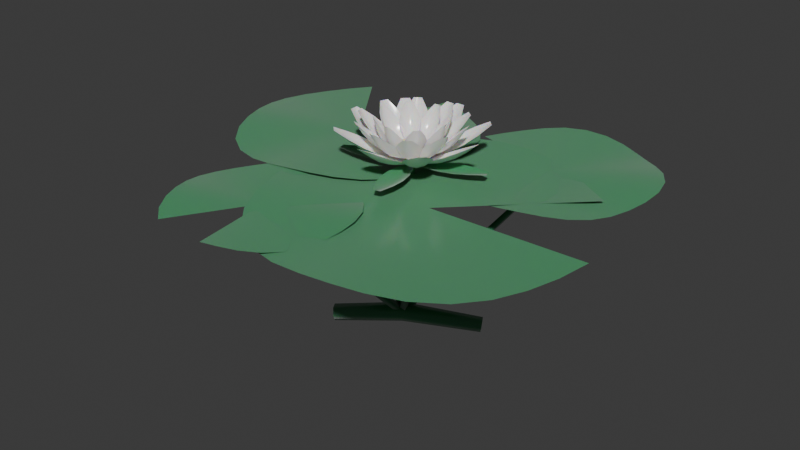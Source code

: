 # Source: aquatic_water_lily.blend  (saved by Blender 5.2.44; exported with 4.5.12 LTS)
import bpy
from mathutils import Matrix  # noqa: F401  (used for matrix-valued properties, if any)

bpy.ops.wm.read_factory_settings(use_empty=True)
scene = bpy.context.scene
scene.name = 'Scene'

# ---- collections
col_collection = bpy.data.collections.new('Collection'); scene.collection.children.link(col_collection)

# ---- materials (node trees are filled in below, after node groups)
mat_m_lily_pad_scan = bpy.data.materials.new('M_Lily_Pad_Scan')
mat_m_lily_petal_sss = bpy.data.materials.new('M_Lily_Petal_SSS')
mat_m_lily_stamen = bpy.data.materials.new('M_Lily_Stamen')

# ---- material node trees
mat_m_lily_pad_scan.use_nodes = True; mat_m_lily_pad_scan.node_tree.nodes.clear()
_N = mat_m_lily_pad_scan.node_tree.nodes; _L = mat_m_lily_pad_scan.node_tree.links
n0 = _N.new('ShaderNodeBsdfPrincipled'); n0.name = 'Principled BSDF'; n0.location = (200, 0)
n0.inputs[0].default_value = (0.05, 0.3, 0.12, 1.0)
n0.inputs[2].default_value = 0.18
n0.inputs[8].default_value = 0.35
n0.inputs[9].default_value = (0.015, 0.14, 0.0075)
n0.inputs[10].default_value = 0.03
n0.inputs[24].default_value = 0.4
n1 = _N.new('ShaderNodeOutputMaterial'); n1.name = 'Material Output'; n1.location = (500, 0)
_L.new(n0.outputs[0], n1.inputs[0])
n1.is_active_output = True
mat_m_lily_petal_sss.use_nodes = True; mat_m_lily_petal_sss.node_tree.nodes.clear()
_N = mat_m_lily_petal_sss.node_tree.nodes; _L = mat_m_lily_petal_sss.node_tree.links
n0 = _N.new('ShaderNodeBsdfPrincipled'); n0.name = 'Principled BSDF'; n0.location = (200, 0)
n0.inputs[0].default_value = (0.96, 0.95, 0.9, 1.0)
n0.inputs[2].default_value = 0.2
n0.inputs[8].default_value = 0.75
n0.inputs[9].default_value = (0.15, 0.329, 0.039)
n0.inputs[10].default_value = 0.03
n0.inputs[24].default_value = 0.4
n1 = _N.new('ShaderNodeOutputMaterial'); n1.name = 'Material Output'; n1.location = (500, 0)
_L.new(n0.outputs[0], n1.inputs[0])
n1.is_active_output = True
mat_m_lily_stamen.use_nodes = True; mat_m_lily_stamen.node_tree.nodes.clear()
_N = mat_m_lily_stamen.node_tree.nodes; _L = mat_m_lily_stamen.node_tree.links
n0 = _N.new('ShaderNodeBsdfPrincipled'); n0.name = 'Principled BSDF'; n0.location = (200, 0)
n0.inputs[0].default_value = (0.96, 0.7, 0.08, 1.0)
n0.inputs[2].default_value = 0.3
n0.inputs[8].default_value = 0.5
n0.inputs[9].default_value = (0.15, 0.2625, 0.005)
n0.inputs[10].default_value = 0.03
n0.inputs[24].default_value = 0.4
n1 = _N.new('ShaderNodeOutputMaterial'); n1.name = 'Material Output'; n1.location = (500, 0)
_L.new(n0.outputs[0], n1.inputs[0])
n1.is_active_output = True

# ---- world
world_world = bpy.data.worlds.new('World'); scene.world = world_world
world_world.use_nodes = True; world_world.node_tree.nodes.clear()
_N = world_world.node_tree.nodes; _L = world_world.node_tree.links
n0 = _N.new('ShaderNodeOutputWorld'); n0.name = 'World Output'; n0.location = (200, 100)
n1 = _N.new('ShaderNodeBackground'); n1.name = 'Background'; n1.location = (-200, 100)
n1.inputs[0].default_value = (0.05088, 0.05088, 0.05088, 1.0)
_L.new(n1.outputs[0], n0.inputs[0])
n0.is_active_output = True
world_world.color = (0.05088, 0.05088, 0.05088)
world_world.sun_shadow_jitter_overblur = 0.0

# ---- meshes
me_flora_water_lily_mesh = bpy.data.meshes.new('Flora_Water_Lily_Mesh')
me_flora_water_lily_mesh.from_pydata([(-0.232, -0.18, -0.65), (-0.2383, -0.1634, -0.6802), (-0.2563, -0.1334, -0.6802), (-0.268, -0.12, -0.65), (-0.2617, -0.1366, -0.6198), (-0.2437, -0.1666, -0.6198), (0.02114, -0.03396, -0.62), (0.0101, -0.01726, -0.6546), (-0.01105, 0.01669, -0.6546), (-0.02114, 0.03396, -0.62), (-0.0101, 0.01726, -0.5854), (0.01105, -0.01669, -0.5854), (0.2973, 0.1531, -0.6601), (0.2858, 0.1648, -0.6875), (0.2685, 0.1917, -0.6875), (0.2627, 0.2069, -0.6599), (0.2742, 0.1952, -0.6325), (0.2915, 0.1683, -0.6325), (-0.25, -0.15, -0.65), (0.28, 0.18, -0.66), (-0.009261, -0.01543, -0.62), (0.01388, -0.00833, -0.6279), (0.009261, 0.01543, -0.62), (-0.01388, 0.00833, -0.6121), (0.1168, -0.08872, -0.32), (0.1373, -0.0824, -0.327), (0.1332, -0.06128, -0.32), (0.1127, -0.0676, -0.313), (0.2428, -0.162, -0.02), (0.2608, -0.1565, -0.02612), (0.2572, -0.138, -0.02), (0.2392, -0.1435, -0.01388), (0.0, 0.0, -0.62), (0.25, -0.15, 0.0), (0.7234, 0.3184, 0.0003023), (0.6152, 0.3998, -0.01001), (0.5008, 0.4748, -0.01399), (0.3721, 0.5321, -0.009109), (0.2308, 0.5499, 0.001534), (0.09177, 0.5197, 0.01121), (-0.03258, 0.4556, 0.01378), (-0.1445, 0.3786, 0.007638), (-0.2518, 0.2947, -0.003344), (-0.349, 0.1934, -0.01221), (-0.4157, 0.06764, -0.01335), (-0.4365, -0.0732, -0.006034), (-0.4179, -0.2124, 0.005097), (-0.3806, -0.3435, 0.013), (-0.3355, -0.4716, 0.01268), (-0.273, -0.5967, 0.004327), (-0.1789, -0.7034, -0.006761), (-0.05453, -0.7727, -0.01357), (0.08318, -0.8026, -0.01179), (0.2198, -0.8094, -0.002545), (0.3553, -0.8073, 0.008309), (0.4935, -0.7902, 0.0139), (0.6263, -0.7397, 0.0107), (0.7353, -0.6479, 0.0007194), (0.8107, -0.5284, -0.009714), (0.8616, -0.4008, -0.014), (0.9025, -0.2718, -0.009422), (0.9319, -0.1364, 0.001119), (0.008742, 0.01573, -0.62), (-0.01194, 0.006634, -0.6317), (-0.008742, -0.01573, -0.62), (0.01194, -0.006634, -0.6083), (-0.2172, 0.139, -0.32), (-0.2357, 0.1309, -0.3303), (-0.2328, 0.111, -0.32), (-0.2143, 0.1191, -0.3097), (-0.4432, 0.2622, -0.01), (-0.4594, 0.2552, -0.01894), (-0.4568, 0.2378, -0.01), (-0.4406, 0.2448, -0.001057), (0.0, 0.0, -0.62), (-0.45, 0.25, 0.01), (-0.7387, 0.6637, 0.01907), (-0.8212, 0.6007, 0.008415), (-0.8976, 0.5259, -0.001237), (-0.9533, 0.4325, -0.003776), (-0.9748, 0.3257, 0.002405), (-0.9643, 0.2185, 0.01339), (-0.9371, 0.1174, 0.02223), (-0.9037, 0.01936, 0.02333), (-0.8588, -0.07716, 0.01599), (-0.791, -0.162, 0.004855), (-0.6988, -0.2201, -0.003021), (-0.5941, -0.247, -0.002655), (-0.4892, -0.254, 0.005722), (-0.3858, -0.2534, 0.01681), (-0.2803, -0.243, 0.02358), (-0.1773, -0.2091, 0.02176), (-0.09023, -0.1435, 0.01249), (-0.02866, -0.05439, 0.001649), (0.01233, 0.04295, -0.00391), (0.04441, 0.1413, -0.0006644), (0.06903, 0.2438, 0.009332), (0.07295, 0.352, 0.01975), (0.04268, 0.4567, 0.024), (-0.01964, 0.5455, 0.01938), (-0.09846, 0.6166, 0.00883), (-0.1816, 0.6781, -0.0009832), (-0.2702, 0.7345, -0.003844), (-0.3702, 0.7753, 0.002058), (0.01345, -0.01196, -0.62), (0.008441, 0.009496, -0.6327), (-0.01345, 0.01196, -0.62), (-0.008441, -0.009496, -0.6073), (0.212, 0.2144, -0.32), (0.2074, 0.2334, -0.3314), (0.188, 0.2356, -0.32), (0.1926, 0.2166, -0.3086), (0.4105, 0.4407, -0.03), (0.4065, 0.4573, -0.04008), (0.3895, 0.4593, -0.03), (0.3935, 0.4427, -0.01992), (0.0, 0.0, -0.62), (0.4, 0.45, -0.01), (0.01133, 0.2678, 0.003767), (0.04709, 0.1856, -0.002449), (0.101, 0.1114, -0.01344), (0.1763, 0.05809, -0.02226), (0.264, 0.03153, -0.02331), (0.3531, 0.02384, -0.01594), (0.4406, 0.02367, -0.004808), (0.5296, 0.03051, 0.003039), (0.6177, 0.05533, 0.002633), (0.6943, 0.1067, -0.005771), (0.7498, 0.1799, -0.01685), (0.7865, 0.2619, -0.02359), (0.8144, 0.3449, -0.02173), (0.8367, 0.4308, -0.01244), (0.8437, 0.5219, -0.001608), (0.8229, 0.6117, 0.003916), (0.7737, 0.6894, 0.0006311), (0.7082, 0.7515, -0.009383), (0.6382, 0.8044, -0.01979), (0.5644, 0.853, -0.024), (0.4814, 0.8906, -0.01935), (0.3901, 0.903, -0.008779), (0.3, 0.8842, 0.001015), (0.2192, 0.8432, 0.003836), (0.1466, 0.7935, -0.0021), (0.07715, 0.7393, -0.01304), (0.01393, 0.6742, -0.02205), (-0.02996, 0.5932, -0.02344), (-0.01622, 0.007799, -0.62), (-0.005622, -0.01169, -0.6325), (0.01622, -0.007799, -0.62), (0.005622, 0.01169, -0.6075), (-0.1394, -0.2531, -0.32), (-0.13, -0.2704, -0.3311), (-0.1106, -0.2669, -0.32), (-0.12, -0.2496, -0.3089), (-0.2626, -0.5139, -0.02), (-0.2544, -0.5291, -0.0297), (-0.2374, -0.5261, -0.02), (-0.2456, -0.5109, -0.0103), (0.0, 0.0, -0.62), (-0.25, -0.52, 0.0), (-0.1879, -0.8872, 0.008699), (-0.1106, -0.877, 0.01395), (-0.03678, -0.8478, 0.01037), (0.02339, -0.7956, 0.0002296), (0.06478, -0.7285, -0.01006), (0.09283, -0.6571, -0.01398), (0.1155, -0.5849, -0.009054), (0.1315, -0.509, 0.001607), (0.1299, -0.4297, 0.01125), (0.1026, -0.3549, 0.01377), (0.0536, -0.2928, 0.007576), (-0.005057, -0.2429, -0.003415), (-0.06627, -0.1985, -0.01224), (-0.1324, -0.1587, -0.01332), (-0.2072, -0.1326, -0.005969), (-0.2868, -0.1316, 0.005165), (-0.3622, -0.156, 0.01303), (-0.4289, -0.1953, 0.01265), (-0.4903, -0.2393, 0.004258), (-0.5493, -0.2886, -0.006825), (-0.5994, -0.3497, -0.01359), (-0.6288, -0.4237, -0.01175), (-0.6321, -0.503, -0.002474), (-0.6171, -0.5793, 0.008368), (-0.5947, -0.6516, 0.01391), (-0.5673, -0.723, 0.01065), (-0.5272, -0.7909, 0.0006468), (-0.4684, -0.8446, -0.009766), (-0.01797, 0.0, -0.6189), (9.274e-05, -0.01793, -0.6184), (0.01797, -2.196e-18, -0.6211), (-9.274e-05, 0.01793, -0.6216), (0.004, 0.02991, -0.28), (0.02009, 0.01407, -0.2785), (0.036, 0.03009, -0.28), (0.01991, 0.04593, -0.2815), (-0.01397, 0.05983, 0.01909), (7.687e-05, 0.04607, 0.0214), (0.01397, 0.06017, 0.02091), (-7.687e-05, 0.07393, 0.0186), (0.0, 0.0, -0.62), (-0.002474, 0.06969, 0.04), (-0.001237, 0.06484, 0.04), (0.0, 0.06, 0.04), (0.001237, 0.05516, 0.04), (0.002474, 0.05031, 0.04), (0.054, 0.1064, 0.04455), (0.0579, 0.09109, 0.03574), (0.06181, 0.07578, 0.0328), (0.06572, 0.06048, 0.03574), (0.06963, 0.04517, 0.04455), (0.112, 0.137, 0.04829), (0.1178, 0.1143, 0.03402), (0.1236, 0.09157, 0.02926), (0.1294, 0.06883, 0.03402), (0.1352, 0.0461, 0.04829), (0.1733, 0.155, 0.05132), (0.1794, 0.1312, 0.03706), (0.1854, 0.1074, 0.0323), (0.1915, 0.08352, 0.03706), (0.1976, 0.0597, 0.05132), (0.2379, 0.1597, 0.05372), (0.2426, 0.1414, 0.04491), (0.2473, 0.1231, 0.04197), (0.2519, 0.1049, 0.04491), (0.2566, 0.08657, 0.05372), (0.3052, 0.1542, 0.05552), (0.3071, 0.1466, 0.05552), (0.3091, 0.1389, 0.05552), (0.311, 0.1313, 0.05552), (0.313, 0.1236, 0.05552), (-0.009689, 0.05753, 0.04), (-0.004845, 0.05876, 0.04), (0.0, 0.06, 0.04), (0.004845, 0.06124, 0.04), (0.009689, 0.06247, 0.04), (-0.0464, 0.114, 0.04455), (-0.03109, 0.1179, 0.03574), (-0.01578, 0.1218, 0.0328), (-0.0004757, 0.1257, 0.03574), (0.01483, 0.1296, 0.04455), (-0.07703, 0.172, 0.04829), (-0.0543, 0.1778, 0.03402), (-0.03157, 0.1836, 0.02926), (-0.008835, 0.1894, 0.03402), (0.0139, 0.1952, 0.04829), (-0.095, 0.2333, 0.05132), (-0.07118, 0.2394, 0.03706), (-0.04735, 0.2454, 0.0323), (-0.02352, 0.2515, 0.03706), (0.0003003, 0.2576, 0.05132), (-0.0997, 0.2979, 0.05372), (-0.08142, 0.3026, 0.04491), (-0.06313, 0.3073, 0.04197), (-0.04485, 0.3119, 0.04491), (-0.02657, 0.3166, 0.05372), (-0.09421, 0.3652, 0.05552), (-0.08657, 0.3671, 0.05552), (-0.07892, 0.3691, 0.05552), (-0.07127, 0.371, 0.05552), (-0.06362, 0.373, 0.05552), (0.002474, 0.05031, 0.04), (0.001237, 0.05516, 0.04), (0.0, 0.06, 0.04), (-0.001237, 0.06484, 0.04), (-0.002474, 0.06969, 0.04), (-0.054, 0.0136, 0.04455), (-0.0579, 0.02891, 0.03574), (-0.06181, 0.04422, 0.0328), (-0.06572, 0.05952, 0.03574), (-0.06963, 0.07483, 0.04455), (-0.112, -0.01703, 0.04829), (-0.1178, 0.005701, 0.03402), (-0.1236, 0.02843, 0.02926), (-0.1294, 0.05117, 0.03402), (-0.1352, 0.0739, 0.04829), (-0.1733, -0.035, 0.05132), (-0.1794, -0.01118, 0.03706), (-0.1854, 0.01265, 0.0323), (-0.1915, 0.03648, 0.03706), (-0.1976, 0.0603, 0.05132), (-0.2379, -0.0397, 0.05372), (-0.2426, -0.02142, 0.04491), (-0.2473, -0.003134, 0.04197), (-0.2519, 0.01515, 0.04491), (-0.2566, 0.03343, 0.05372), (-0.3052, -0.03421, 0.05552), (-0.3071, -0.02657, 0.05552), (-0.3091, -0.01892, 0.05552), (-0.311, -0.01127, 0.05552), (-0.313, -0.003621, 0.05552), (0.009689, 0.06247, 0.04), (0.004845, 0.06124, 0.04), (0.0, 0.06, 0.04), (-0.004845, 0.05876, 0.04), (-0.009689, 0.05753, 0.04), (0.0464, 0.006004, 0.04455), (0.03109, 0.002096, 0.03574), (0.01578, -0.001813, 0.0328), (0.0004757, -0.005722, 0.03574), (-0.01483, -0.00963, 0.04455), (0.07703, -0.05202, 0.04829), (0.0543, -0.05782, 0.03402), (0.03157, -0.06363, 0.02926), (0.008835, -0.06943, 0.03402), (-0.0139, -0.07523, 0.04829), (0.095, -0.1133, 0.05132), (0.07118, -0.1194, 0.03706), (0.04735, -0.1254, 0.0323), (0.02352, -0.1315, 0.03706), (-0.0003003, -0.1376, 0.05132), (0.0997, -0.1779, 0.05372), (0.08142, -0.1826, 0.04491), (0.06313, -0.1873, 0.04197), (0.04485, -0.1919, 0.04491), (0.02657, -0.1966, 0.05372), (0.09421, -0.2452, 0.05552), (0.08657, -0.2471, 0.05552), (0.07892, -0.2491, 0.05552), (0.07127, -0.251, 0.05552), (0.06362, -0.253, 0.05552), (0.025, 0.072, 0.05), (0.025, 0.066, 0.05), (0.025, 0.06, 0.05), (0.025, 0.054, 0.05), (0.025, 0.048, 0.05), (0.08265, 0.09792, 0.0778), (0.08731, 0.07896, 0.06781), (0.08886, 0.06, 0.06448), (0.08731, 0.04104, 0.06781), (0.08265, 0.02208, 0.0778), (0.1398, 0.1163, 0.1067), (0.1473, 0.08815, 0.09055), (0.1498, 0.06, 0.08516), (0.1473, 0.03185, 0.09055), (0.1398, 0.003692, 0.1067), (0.1965, 0.119, 0.1366), (0.204, 0.08951, 0.1204), (0.2065, 0.06, 0.115), (0.204, 0.03049, 0.1204), (0.1965, 0.0009846, 0.1366), (0.2528, 0.1053, 0.1673), (0.2574, 0.08264, 0.1573), (0.259, 0.06, 0.154), (0.2574, 0.03736, 0.1573), (0.2528, 0.01471, 0.1673), (0.3087, 0.07894, 0.1988), (0.3087, 0.06947, 0.1988), (0.3087, 0.06, 0.1988), (0.3087, 0.05053, 0.1988), (0.3087, 0.04106, 0.1988), (0.009192, 0.08616, 0.05), (0.01344, 0.08192, 0.05), (0.01768, 0.07768, 0.05), (0.02192, 0.07344, 0.05), (0.02616, 0.06919, 0.05), (0.03163, 0.1453, 0.0778), (0.04833, 0.1351, 0.06781), (0.06284, 0.1228, 0.06448), (0.07514, 0.1083, 0.06781), (0.08526, 0.09163, 0.0778), (0.05903, 0.1987, 0.1067), (0.08427, 0.1841, 0.09055), (0.106, 0.166, 0.08516), (0.1241, 0.1443, 0.09055), (0.1387, 0.119, 0.1067), (0.0972, 0.2407, 0.1366), (0.1234, 0.2251, 0.1204), (0.146, 0.206, 0.115), (0.1651, 0.1834, 0.1204), (0.1807, 0.1572, 0.1366), (0.1467, 0.2708, 0.1673), (0.166, 0.258, 0.1573), (0.1831, 0.2431, 0.154), (0.198, 0.226, 0.1573), (0.2108, 0.2067, 0.1673), (0.2049, 0.2917, 0.1988), (0.2116, 0.285, 0.1988), (0.2183, 0.2783, 0.1988), (0.225, 0.2716, 0.1988), (0.2317, 0.2649, 0.1988), (-0.012, 0.085, 0.05), (-0.006, 0.085, 0.05), (1.531e-18, 0.085, 0.05), (0.006, 0.085, 0.05), (0.012, 0.085, 0.05), (-0.03792, 0.1427, 0.0778), (-0.01896, 0.1473, 0.06781), (5.441e-18, 0.1489, 0.06448), (0.01896, 0.1473, 0.06781), (0.03792, 0.1427, 0.0778), (-0.05631, 0.1998, 0.1067), (-0.02815, 0.2073, 0.09055), (9.175e-18, 0.2098, 0.08516), (0.02815, 0.2073, 0.09055), (0.05631, 0.1998, 0.1067), (-0.05902, 0.2565, 0.1366), (-0.02951, 0.264, 0.1204), (1.265e-17, 0.2665, 0.115), (0.02951, 0.264, 0.1204), (0.05902, 0.2565, 0.1366), (-0.04529, 0.3128, 0.1673), (-0.02264, 0.3174, 0.1573), (1.586e-17, 0.319, 0.154), (0.02264, 0.3174, 0.1573), (0.04529, 0.3128, 0.1673), (-0.01894, 0.3687, 0.1988), (-0.009472, 0.3687, 0.1988), (1.89e-17, 0.3687, 0.1988), (0.009472, 0.3687, 0.1988), (0.01894, 0.3687, 0.1988), (-0.02616, 0.06919, 0.05), (-0.02192, 0.07344, 0.05), (-0.01768, 0.07768, 0.05), (-0.01344, 0.08192, 0.05), (-0.009192, 0.08616, 0.05), (-0.08526, 0.09163, 0.0778), (-0.07514, 0.1083, 0.06781), (-0.06284, 0.1228, 0.06448), (-0.04833, 0.1351, 0.06781), (-0.03163, 0.1453, 0.0778), (-0.1387, 0.119, 0.1067), (-0.1241, 0.1443, 0.09055), (-0.106, 0.166, 0.08516), (-0.08427, 0.1841, 0.09055), (-0.05903, 0.1987, 0.1067), (-0.1807, 0.1572, 0.1366), (-0.1651, 0.1834, 0.1204), (-0.146, 0.206, 0.115), (-0.1234, 0.2251, 0.1204), (-0.0972, 0.2407, 0.1366), (-0.2108, 0.2067, 0.1673), (-0.198, 0.226, 0.1573), (-0.1831, 0.2431, 0.154), (-0.166, 0.258, 0.1573), (-0.1467, 0.2708, 0.1673), (-0.2317, 0.2649, 0.1988), (-0.225, 0.2716, 0.1988), (-0.2183, 0.2783, 0.1988), (-0.2116, 0.285, 0.1988), (-0.2049, 0.2917, 0.1988), (-0.025, 0.048, 0.05), (-0.025, 0.054, 0.05), (-0.025, 0.06, 0.05), (-0.025, 0.066, 0.05), (-0.025, 0.072, 0.05), (-0.08265, 0.02208, 0.0778), (-0.08731, 0.04104, 0.06781), (-0.08886, 0.06, 0.06448), (-0.08731, 0.07896, 0.06781), (-0.08265, 0.09792, 0.0778), (-0.1398, 0.003692, 0.1067), (-0.1473, 0.03185, 0.09055), (-0.1498, 0.06, 0.08516), (-0.1473, 0.08815, 0.09055), (-0.1398, 0.1163, 0.1067), (-0.1965, 0.0009846, 0.1366), (-0.204, 0.03049, 0.1204), (-0.2065, 0.06, 0.115), (-0.204, 0.08951, 0.1204), (-0.1965, 0.119, 0.1366), (-0.2528, 0.01471, 0.1673), (-0.2574, 0.03736, 0.1573), (-0.259, 0.06, 0.154), (-0.2574, 0.08264, 0.1573), (-0.2528, 0.1053, 0.1673), (-0.3087, 0.04106, 0.1988), (-0.3087, 0.05053, 0.1988), (-0.3087, 0.06, 0.1988), (-0.3087, 0.06947, 0.1988), (-0.3087, 0.07894, 0.1988), (-0.009192, 0.03384, 0.05), (-0.01344, 0.03808, 0.05), (-0.01768, 0.04232, 0.05), (-0.02192, 0.04656, 0.05), (-0.02616, 0.05081, 0.05), (-0.03163, -0.02526, 0.0778), (-0.04833, -0.01514, 0.06781), (-0.06284, -0.002836, 0.06448), (-0.07514, 0.01167, 0.06781), (-0.08526, 0.02837, 0.0778), (-0.05903, -0.07866, 0.1067), (-0.08427, -0.06408, 0.09055), (-0.106, -0.04595, 0.08516), (-0.1241, -0.02427, 0.09055), (-0.1387, 0.0009696, 0.1067), (-0.0972, -0.1207, 0.1366), (-0.1234, -0.1051, 0.1204), (-0.146, -0.08604, 0.115), (-0.1651, -0.0634, 0.1204), (-0.1807, -0.0372, 0.1366), (-0.1467, -0.1508, 0.1673), (-0.166, -0.138, 0.1573), (-0.1831, -0.1231, 0.154), (-0.198, -0.106, 0.1573), (-0.2108, -0.08671, 0.1673), (-0.2049, -0.1717, 0.1988), (-0.2116, -0.165, 0.1988), (-0.2183, -0.1583, 0.1988), (-0.225, -0.1516, 0.1988), (-0.2317, -0.1449, 0.1988), (0.012, 0.035, 0.05), (0.006, 0.035, 0.05), (-4.592e-18, 0.035, 0.05), (-0.006, 0.035, 0.05), (-0.012, 0.035, 0.05), (0.03792, -0.02265, 0.0778), (0.01896, -0.02731, 0.06781), (-1.632e-17, -0.02886, 0.06448), (-0.01896, -0.02731, 0.06781), (-0.03792, -0.02265, 0.0778), (0.05631, -0.07979, 0.1067), (0.02815, -0.08733, 0.09055), (-2.752e-17, -0.08984, 0.08516), (-0.02815, -0.08733, 0.09055), (-0.05631, -0.07979, 0.1067), (0.05902, -0.1365, 0.1366), (0.02951, -0.144, 0.1204), (-3.794e-17, -0.1465, 0.115), (-0.02951, -0.144, 0.1204), (-0.05902, -0.1365, 0.1366), (0.04529, -0.1928, 0.1673), (0.02264, -0.1974, 0.1573), (-4.757e-17, -0.199, 0.154), (-0.02264, -0.1974, 0.1573), (-0.04529, -0.1928, 0.1673), (0.01894, -0.2487, 0.1988), (0.009472, -0.2487, 0.1988), (-5.67e-17, -0.2487, 0.1988), (-0.009472, -0.2487, 0.1988), (-0.01894, -0.2487, 0.1988), (0.02616, 0.05081, 0.05), (0.02192, 0.04656, 0.05), (0.01768, 0.04232, 0.05), (0.01344, 0.03808, 0.05), (0.009192, 0.03384, 0.05), (0.08526, 0.02837, 0.0778), (0.07514, 0.01167, 0.06781), (0.06284, -0.002836, 0.06448), (0.04833, -0.01514, 0.06781), (0.03163, -0.02526, 0.0778), (0.1387, 0.0009696, 0.1067), (0.1241, -0.02427, 0.09055), (0.106, -0.04595, 0.08516), (0.08427, -0.06408, 0.09055), (0.05903, -0.07866, 0.1067), (0.1807, -0.0372, 0.1366), (0.1651, -0.0634, 0.1204), (0.146, -0.08604, 0.115), (0.1234, -0.1051, 0.1204), (0.0972, -0.1207, 0.1366), (0.2108, -0.08671, 0.1673), (0.198, -0.106, 0.1573), (0.1831, -0.1231, 0.154), (0.166, -0.138, 0.1573), (0.1467, -0.1508, 0.1673), (0.2317, -0.1449, 0.1988), (0.225, -0.1516, 0.1988), (0.2183, -0.1583, 0.1988), (0.2116, -0.165, 0.1988), (0.2049, -0.1717, 0.1988), (0.02099, 0.07748, 0.07), (0.02251, 0.07219, 0.07), (0.02403, 0.06691, 0.07), (0.02555, 0.06162, 0.07), (0.02707, 0.05634, 0.07), (0.0549, 0.112, 0.1005), (0.06699, 0.09735, 0.08967), (0.07423, 0.08134, 0.08606), (0.0766, 0.06394, 0.08967), (0.07411, 0.04515, 0.1005), (0.09005, 0.1396, 0.132), (0.109, 0.1182, 0.1145), (0.12, 0.09452, 0.1086), (0.1232, 0.06858, 0.1145), (0.1186, 0.04039, 0.132), (0.1286, 0.1533, 0.1644), (0.1479, 0.1307, 0.1468), (0.1593, 0.1058, 0.141), (0.1628, 0.07867, 0.1468), (0.1585, 0.04929, 0.1644), (0.1708, 0.1523, 0.1975), (0.1838, 0.1344, 0.1867), (0.192, 0.1152, 0.1831), (0.1953, 0.09455, 0.1867), (0.1937, 0.07251, 0.1975), (0.2156, 0.1401, 0.2314), (0.218, 0.1317, 0.2314), (0.2204, 0.1234, 0.2314), (0.2228, 0.115, 0.2314), (0.2252, 0.1067, 0.2314), (0.006704, 0.08648, 0.07), (0.01104, 0.08309, 0.07), (0.01538, 0.07971, 0.07), (0.01971, 0.07633, 0.07), (0.02405, 0.07295, 0.07), (0.01388, 0.1343, 0.1005), (0.03225, 0.1296, 0.08967), (0.04751, 0.1209, 0.08606), (0.05965, 0.1082, 0.08967), (0.06869, 0.09154, 0.1005), (0.02606, 0.1773, 0.132), (0.05396, 0.1711, 0.1145), (0.07682, 0.1585, 0.1086), (0.09466, 0.1394, 0.1145), (0.1075, 0.1138, 0.132), (0.04921, 0.211, 0.1644), (0.07809, 0.2041, 0.1468), (0.1019, 0.1907, 0.141), (0.1207, 0.1708, 0.1468), (0.1345, 0.1445, 0.1644), (0.0839, 0.235, 0.1975), (0.1049, 0.2283, 0.1867), (0.1229, 0.2175, 0.1831), (0.1377, 0.2027, 0.1867), (0.1494, 0.184, 0.1975), (0.1274, 0.2515, 0.2314), (0.1342, 0.2462, 0.2314), (0.1411, 0.2409, 0.2314), (0.1479, 0.2355, 0.2314), (0.1548, 0.2302, 0.2314), (-0.01014, 0.08536, 0.07), (-0.004643, 0.08517, 0.07), (0.0008538, 0.08499, 0.07), (0.006351, 0.0848, 0.07), (0.01185, 0.08461, 0.07), (-0.03244, 0.1283, 0.1005), (-0.01482, 0.1353, 0.08967), (0.002638, 0.1372, 0.08606), (0.01992, 0.1341, 0.08967), (0.03703, 0.1259, 0.1005), (-0.04788, 0.1702, 0.132), (-0.02167, 0.1816, 0.1145), (0.004266, 0.1848, 0.1086), (0.02992, 0.1799, 0.1145), (0.05529, 0.1667, 0.132), (-0.04896, 0.2111, 0.1644), (-0.02151, 0.2225, 0.1468), (0.00566, 0.2256, 0.141), (0.03255, 0.2206, 0.1468), (0.05917, 0.2074, 0.1644), (-0.03501, 0.2509, 0.1975), (-0.01401, 0.2578, 0.1867), (0.006822, 0.2596, 0.1831), (0.02748, 0.2564, 0.1867), (0.04796, 0.2481, 0.1975), (-0.009522, 0.2898, 0.2314), (-0.0008441, 0.2895, 0.2314), (0.007834, 0.2892, 0.2314), (0.01651, 0.2889, 0.2314), (0.02519, 0.2886, 0.2314), (-0.02311, 0.07456, 0.07), (-0.01855, 0.07764, 0.07), (-0.014, 0.08072, 0.07), (-0.009438, 0.08379, 0.07), (-0.00488, 0.08687, 0.07), (-0.06638, 0.09616, 0.1005), (-0.05622, 0.1122, 0.08967), (-0.04324, 0.124, 0.08606), (-0.02742, 0.1316, 0.08967), (-0.008775, 0.1351, 0.1005), (-0.1035, 0.121, 0.132), (-0.08902, 0.1457, 0.1145), (-0.06992, 0.1635, 0.1086), (-0.04625, 0.1746, 0.1145), (-0.01799, 0.1788, 0.132), (-0.1284, 0.1535, 0.1644), (-0.1129, 0.1788, 0.1468), (-0.09277, 0.1973, 0.141), (-0.06807, 0.2091, 0.1468), (-0.03879, 0.214, 0.1644), (-0.1406, 0.1939, 0.1975), (-0.1276, 0.2118, 0.1867), (-0.1118, 0.2255, 0.1831), (-0.0932, 0.235, 0.1867), (-0.07176, 0.2404, 0.1975), (-0.1428, 0.2403, 0.2314), (-0.1356, 0.2452, 0.2314), (-0.1284, 0.2501, 0.2314), (-0.1212, 0.2549, 0.2314), (-0.114, 0.2598, 0.2314), (-0.02725, 0.05819, 0.07), (-0.02538, 0.06336, 0.07), (-0.0235, 0.06853, 0.07), (-0.02162, 0.0737, 0.07), (-0.01974, 0.07887, 0.07), (-0.07495, 0.05024, 0.1005), (-0.07615, 0.06916, 0.08967), (-0.0726, 0.08636, 0.08606), (-0.06429, 0.1018, 0.08967), (-0.05123, 0.1156, 0.1005), (-0.1196, 0.04853, 0.132), (-0.1224, 0.07698, 0.1145), (-0.1174, 0.1026, 0.1086), (-0.1047, 0.1255, 0.1145), (-0.0844, 0.1456, 0.132), (-0.1589, 0.06013, 0.1644), (-0.1612, 0.08974, 0.1468), (-0.1558, 0.1166, 0.141), (-0.1427, 0.1406, 0.1468), (-0.1219, 0.1618, 0.1644), (-0.1924, 0.0857, 0.1975), (-0.1925, 0.1078, 0.1867), (-0.1877, 0.1282, 0.1831), (-0.1783, 0.1468, 0.1867), (-0.1641, 0.1637, 0.1975), (-0.2215, 0.122, 0.2314), (-0.2186, 0.1301, 0.2314), (-0.2156, 0.1383, 0.2314), (-0.2126, 0.1465, 0.2314), (-0.2097, 0.1546, 0.2314), (-0.02099, 0.04252, 0.07), (-0.02251, 0.04781, 0.07), (-0.02403, 0.05309, 0.07), (-0.02555, 0.05838, 0.07), (-0.02707, 0.06366, 0.07), (-0.0549, 0.008047, 0.1005), (-0.06699, 0.02265, 0.08967), (-0.07423, 0.03866, 0.08606), (-0.0766, 0.05606, 0.08967), (-0.07411, 0.07485, 0.1005), (-0.09005, -0.0196, 0.132), (-0.109, 0.00181, 0.1145), (-0.12, 0.02548, 0.1086), (-0.1232, 0.05142, 0.1145), (-0.1186, 0.07961, 0.132), (-0.1286, -0.03327, 0.1644), (-0.1479, -0.01066, 0.1468), (-0.1593, 0.0142, 0.141), (-0.1628, 0.04133, 0.1468), (-0.1585, 0.07071, 0.1644), (-0.1708, -0.0323, 0.1975), (-0.1838, -0.01445, 0.1867), (-0.192, 0.004801, 0.1831), (-0.1953, 0.02545, 0.1867), (-0.1937, 0.04749, 0.1975), (-0.2156, -0.02008, 0.2314), (-0.218, -0.01173, 0.2314), (-0.2204, -0.003389, 0.2314), (-0.2228, 0.004955, 0.2314), (-0.2252, 0.0133, 0.2314), (-0.006704, 0.03352, 0.07), (-0.01104, 0.03691, 0.07), (-0.01538, 0.04029, 0.07), (-0.01971, 0.04367, 0.07), (-0.02405, 0.04705, 0.07), (-0.01388, -0.0143, 0.1005), (-0.03225, -0.009593, 0.08967), (-0.04751, -0.0008977, 0.08606), (-0.05965, 0.01179, 0.08967), (-0.06869, 0.02846, 0.1005), (-0.02606, -0.05733, 0.132), (-0.05396, -0.05113, 0.1145), (-0.07682, -0.03848, 0.1086), (-0.09466, -0.01938, 0.1145), (-0.1075, 0.006168, 0.132), (-0.04921, -0.09104, 0.1644), (-0.07809, -0.08408, 0.1468), (-0.1019, -0.07067, 0.141), (-0.1207, -0.0508, 0.1468), (-0.1345, -0.02449, 0.1644), (-0.0839, -0.115, 0.1975), (-0.1049, -0.1083, 0.1867), (-0.1229, -0.09749, 0.1831), (-0.1377, -0.08273, 0.1867), (-0.1494, -0.06398, 0.1975), (-0.1274, -0.1315, 0.2314), (-0.1342, -0.1262, 0.2314), (-0.1411, -0.1209, 0.2314), (-0.1479, -0.1155, 0.2314), (-0.1548, -0.1102, 0.2314), (0.01014, 0.03464, 0.07), (0.004643, 0.03483, 0.07), (-0.0008538, 0.03501, 0.07), (-0.006351, 0.0352, 0.07), (-0.01185, 0.03539, 0.07), (0.03244, -0.008269, 0.1005), (0.01482, -0.01526, 0.08967), (-0.002638, -0.01719, 0.08606), (-0.01992, -0.01407, 0.08967), (-0.03703, -0.005895, 0.1005), (0.04788, -0.05024, 0.132), (0.02167, -0.06162, 0.1145), (-0.004266, -0.06483, 0.1086), (-0.02992, -0.05986, 0.1145), (-0.05529, -0.04671, 0.132), (0.04896, -0.09112, 0.1644), (0.02151, -0.1025, 0.1468), (-0.00566, -0.1056, 0.141), (-0.03255, -0.1006, 0.1468), (-0.05917, -0.08742, 0.1644), (0.03501, -0.1309, 0.1975), (0.01401, -0.1378, 0.1867), (-0.006822, -0.1396, 0.1831), (-0.02748, -0.1364, 0.1867), (-0.04796, -0.1281, 0.1975), (0.009522, -0.1698, 0.2314), (0.0008441, -0.1695, 0.2314), (-0.007834, -0.1692, 0.2314), (-0.01651, -0.1689, 0.2314), (-0.02519, -0.1686, 0.2314), (0.02311, 0.04544, 0.07), (0.01855, 0.04236, 0.07), (0.014, 0.03928, 0.07), (0.009438, 0.03621, 0.07), (0.00488, 0.03313, 0.07), (0.06638, 0.02384, 0.1005), (0.05622, 0.007825, 0.08967), (0.04324, -0.003999, 0.08606), (0.02742, -0.01163, 0.08967), (0.008775, -0.01508, 0.1005), (0.1035, -0.001042, 0.132), (0.08902, -0.02566, 0.1145), (0.06992, -0.0435, 0.1086), (0.04625, -0.05455, 0.1145), (0.01799, -0.05883, 0.132), (0.1284, -0.03348, 0.1644), (0.1129, -0.05879, 0.1468), (0.09277, -0.07732, 0.141), (0.06807, -0.08907, 0.1468), (0.03879, -0.09404, 0.1644), (0.1406, -0.07389, 0.1975), (0.1276, -0.09179, 0.1867), (0.1118, -0.1055, 0.1831), (0.0932, -0.115, 0.1867), (0.07176, -0.1204, 0.1975), (0.1428, -0.1203, 0.2314), (0.1356, -0.1252, 0.2314), (0.1284, -0.1301, 0.2314), (0.1212, -0.1349, 0.2314), (0.114, -0.1398, 0.2314), (0.02725, 0.06181, 0.07), (0.02538, 0.05664, 0.07), (0.0235, 0.05147, 0.07), (0.02162, 0.0463, 0.07), (0.01974, 0.04113, 0.07), (0.07495, 0.06976, 0.1005), (0.07615, 0.05084, 0.08967), (0.0726, 0.03364, 0.08606), (0.06429, 0.01817, 0.08967), (0.05123, 0.00442, 0.1005), (0.1196, 0.07147, 0.132), (0.1224, 0.04302, 0.1145), (0.1174, 0.01737, 0.1086), (0.1047, -0.005493, 0.1145), (0.0844, -0.02556, 0.132), (0.1589, 0.05987, 0.1644), (0.1612, 0.03026, 0.1468), (0.1558, 0.003436, 0.141), (0.1427, -0.02059, 0.1468), (0.1219, -0.04183, 0.1644), (0.1924, 0.0343, 0.1975), (0.1925, 0.0122, 0.1867), (0.1877, -0.008175, 0.1831), (0.1783, -0.02682, 0.1867), (0.1641, -0.04374, 0.1975), (0.2215, -0.001967, 0.2314), (0.2186, -0.01013, 0.2314), (0.2156, -0.01829, 0.2314), (0.2126, -0.02645, 0.2314), (0.2097, -0.03461, 0.2314), (0.025, 0.069, 0.09), (0.025, 0.0645, 0.09), (0.025, 0.06, 0.09), (0.025, 0.0555, 0.09), (0.025, 0.051, 0.09), (0.0527, 0.08844, 0.1189), (0.06361, 0.07422, 0.108), (0.06725, 0.06, 0.1043), (0.06361, 0.04578, 0.108), (0.0527, 0.03156, 0.1189), (0.07953, 0.1022, 0.1486), (0.09718, 0.08112, 0.131), (0.1031, 0.06, 0.1251), (0.09718, 0.03888, 0.131), (0.07953, 0.01777, 0.1486), (0.1056, 0.1043, 0.1791), (0.1233, 0.08213, 0.1614), (0.1292, 0.06, 0.1555), (0.1233, 0.03787, 0.1614), (0.1056, 0.01574, 0.1791), (0.131, 0.09396, 0.2102), (0.1419, 0.07698, 0.1993), (0.1456, 0.06, 0.1957), (0.1419, 0.04302, 0.1993), (0.131, 0.02604, 0.2102), (0.1558, 0.07421, 0.242), (0.1558, 0.0671, 0.242), (0.1558, 0.06, 0.242), (0.1558, 0.0529, 0.242), (0.1558, 0.04579, 0.242), (0.01131, 0.08404, 0.09), (0.0145, 0.08086, 0.09), (0.01768, 0.07768, 0.09), (0.02086, 0.0745, 0.09), (0.02404, 0.07131, 0.09), (0.01716, 0.1174, 0.1189), (0.03492, 0.115, 0.108), (0.04755, 0.1075, 0.1043), (0.05503, 0.09492, 0.108), (0.05737, 0.07716, 0.1189), (0.02637, 0.1461, 0.1486), (0.05379, 0.1436, 0.131), (0.07288, 0.1329, 0.1251), (0.08365, 0.1138, 0.131), (0.0861, 0.08637, 0.1486), (0.04339, 0.166, 0.1791), (0.07152, 0.1628, 0.1614), (0.09133, 0.1513, 0.1555), (0.1028, 0.1315, 0.1614), (0.106, 0.1034, 0.1791), (0.06864, 0.1767, 0.2102), (0.08836, 0.1724, 0.1993), (0.1029, 0.1629, 0.1957), (0.1124, 0.1484, 0.1993), (0.1167, 0.1286, 0.2102), (0.1001, 0.1802, 0.242), (0.1052, 0.1752, 0.242), (0.1102, 0.1702, 0.242), (0.1152, 0.1652, 0.242), (0.1202, 0.1601, 0.242), (-0.009, 0.085, 0.09), (-0.0045, 0.085, 0.09), (1.531e-18, 0.085, 0.09), (0.0045, 0.085, 0.09), (0.009, 0.085, 0.09), (-0.02844, 0.1127, 0.1189), (-0.01422, 0.1236, 0.108), (4.118e-18, 0.1272, 0.1043), (0.01422, 0.1236, 0.108), (0.02844, 0.1127, 0.1189), (-0.04223, 0.1395, 0.1486), (-0.02112, 0.1572, 0.131), (6.311e-18, 0.1631, 0.1251), (0.02112, 0.1572, 0.131), (0.04223, 0.1395, 0.1486), (-0.04426, 0.1656, 0.1791), (-0.02213, 0.1833, 0.1614), (7.909e-18, 0.1892, 0.1555), (0.02213, 0.1833, 0.1614), (0.04426, 0.1656, 0.1791), (-0.03396, 0.191, 0.2102), (-0.01698, 0.2019, 0.1993), (8.915e-18, 0.2056, 0.1957), (0.01698, 0.2019, 0.1993), (0.03396, 0.191, 0.2102), (-0.01421, 0.2158, 0.242), (-0.007104, 0.2158, 0.242), (9.541e-18, 0.2158, 0.242), (0.007104, 0.2158, 0.242), (0.01421, 0.2158, 0.242), (-0.02404, 0.07131, 0.09), (-0.02086, 0.0745, 0.09), (-0.01768, 0.07768, 0.09), (-0.0145, 0.08086, 0.09), (-0.01131, 0.08404, 0.09), (-0.05737, 0.07716, 0.1189), (-0.05503, 0.09492, 0.108), (-0.04755, 0.1075, 0.1043), (-0.03492, 0.115, 0.108), (-0.01716, 0.1174, 0.1189), (-0.0861, 0.08637, 0.1486), (-0.08365, 0.1138, 0.131), (-0.07288, 0.1329, 0.1251), (-0.05379, 0.1436, 0.131), (-0.02637, 0.1461, 0.1486), (-0.106, 0.1034, 0.1791), (-0.1028, 0.1315, 0.1614), (-0.09133, 0.1513, 0.1555), (-0.07152, 0.1628, 0.1614), (-0.04339, 0.166, 0.1791), (-0.1167, 0.1286, 0.2102), (-0.1124, 0.1484, 0.1993), (-0.1029, 0.1629, 0.1957), (-0.08836, 0.1724, 0.1993), (-0.06864, 0.1767, 0.2102), (-0.1202, 0.1601, 0.242), (-0.1152, 0.1652, 0.242), (-0.1102, 0.1702, 0.242), (-0.1052, 0.1752, 0.242), (-0.1001, 0.1802, 0.242), (-0.025, 0.051, 0.09), (-0.025, 0.0555, 0.09), (-0.025, 0.06, 0.09), (-0.025, 0.0645, 0.09), (-0.025, 0.069, 0.09), (-0.0527, 0.03156, 0.1189), (-0.06361, 0.04578, 0.108), (-0.06725, 0.06, 0.1043), (-0.06361, 0.07422, 0.108), (-0.0527, 0.08844, 0.1189), (-0.07953, 0.01777, 0.1486), (-0.09718, 0.03888, 0.131), (-0.1031, 0.06, 0.1251), (-0.09718, 0.08112, 0.131), (-0.07953, 0.1022, 0.1486), (-0.1056, 0.01574, 0.1791), (-0.1233, 0.03787, 0.1614), (-0.1292, 0.06, 0.1555), (-0.1233, 0.08213, 0.1614), (-0.1056, 0.1043, 0.1791), (-0.131, 0.02604, 0.2102), (-0.1419, 0.04302, 0.1993), (-0.1456, 0.06, 0.1957), (-0.1419, 0.07698, 0.1993), (-0.131, 0.09396, 0.2102), (-0.1558, 0.04579, 0.242), (-0.1558, 0.0529, 0.242), (-0.1558, 0.06, 0.242), (-0.1558, 0.0671, 0.242), (-0.1558, 0.07421, 0.242), (-0.01131, 0.03596, 0.09), (-0.0145, 0.03914, 0.09), (-0.01768, 0.04232, 0.09), (-0.02086, 0.0455, 0.09), (-0.02404, 0.04869, 0.09), (-0.01716, 0.002628, 0.1189), (-0.03492, 0.004967, 0.108), (-0.04755, 0.01245, 0.1043), (-0.05503, 0.02508, 0.108), (-0.05737, 0.04284, 0.1189), (-0.02637, -0.0261, 0.1486), (-0.05379, -0.02365, 0.131), (-0.07288, -0.01288, 0.1251), (-0.08365, 0.006212, 0.131), (-0.0861, 0.03363, 0.1486), (-0.04339, -0.04598, 0.1791), (-0.07152, -0.04282, 0.1614), (-0.09133, -0.03133, 0.1555), (-0.1028, -0.01152, 0.1614), (-0.106, 0.01661, 0.1791), (-0.06864, -0.05668, 0.2102), (-0.08836, -0.05238, 0.1993), (-0.1029, -0.04294, 0.1957), (-0.1124, -0.02836, 0.1993), (-0.1167, -0.008642, 0.2102), (-0.1001, -0.06022, 0.242), (-0.1052, -0.0552, 0.242), (-0.1102, -0.05018, 0.242), (-0.1152, -0.04515, 0.242), (-0.1202, -0.04013, 0.242), (0.009, 0.035, 0.09), (0.0045, 0.035, 0.09), (-4.592e-18, 0.035, 0.09), (-0.0045, 0.035, 0.09), (-0.009, 0.035, 0.09), (0.02844, 0.007301, 0.1189), (0.01422, -0.003609, 0.108), (-1.235e-17, -0.007246, 0.1043), (-0.01422, -0.003609, 0.108), (-0.02844, 0.007301, 0.1189), (0.04223, -0.01953, 0.1486), (0.02112, -0.03718, 0.131), (-1.893e-17, -0.04307, 0.1251), (-0.02112, -0.03718, 0.131), (-0.04223, -0.01953, 0.1486), (0.04426, -0.04562, 0.1791), (0.02213, -0.06328, 0.1614), (-2.373e-17, -0.06916, 0.1555), (-0.02213, -0.06328, 0.1614), (-0.04426, -0.04562, 0.1791), (0.03396, -0.07104, 0.2102), (0.01698, -0.08195, 0.1993), (-2.674e-17, -0.08559, 0.1957), (-0.01698, -0.08195, 0.1993), (-0.03396, -0.07104, 0.2102), (0.01421, -0.09581, 0.242), (0.007104, -0.09581, 0.242), (-2.862e-17, -0.09581, 0.242), (-0.007104, -0.09581, 0.242), (-0.01421, -0.09581, 0.242), (0.02404, 0.04869, 0.09), (0.02086, 0.0455, 0.09), (0.01768, 0.04232, 0.09), (0.0145, 0.03914, 0.09), (0.01131, 0.03596, 0.09), (0.05737, 0.04284, 0.1189), (0.05503, 0.02508, 0.108), (0.04755, 0.01245, 0.1043), (0.03492, 0.004967, 0.108), (0.01716, 0.002628, 0.1189), (0.0861, 0.03363, 0.1486), (0.08365, 0.006212, 0.131), (0.07288, -0.01288, 0.1251), (0.05379, -0.02365, 0.131), (0.02637, -0.0261, 0.1486), (0.106, 0.01661, 0.1791), (0.1028, -0.01152, 0.1614), (0.09133, -0.03133, 0.1555), (0.07152, -0.04282, 0.1614), (0.04339, -0.04598, 0.1791), (0.1167, -0.008642, 0.2102), (0.1124, -0.02836, 0.1993), (0.1029, -0.04294, 0.1957), (0.08836, -0.05238, 0.1993), (0.06864, -0.05668, 0.2102), (0.1202, -0.04013, 0.242), (0.1152, -0.04515, 0.242), (0.1102, -0.05018, 0.242), (0.1052, -0.0552, 0.242), (0.1001, -0.06022, 0.242), (0.0, 0.06, 0.13), (0.065, 0.06, 0.12), (0.06279, 0.07682, 0.12), (0.05629, 0.0925, 0.12), (0.04596, 0.106, 0.12), (0.0325, 0.1163, 0.12), (0.01682, 0.1228, 0.12), (3.98e-18, 0.125, 0.12), (-0.01682, 0.1228, 0.12), (-0.0325, 0.1163, 0.12), (-0.04596, 0.106, 0.12), (-0.05629, 0.0925, 0.12), (-0.06279, 0.07682, 0.12), (-0.065, 0.06, 0.12), (-0.06279, 0.04318, 0.12), (-0.05629, 0.0275, 0.12), (-0.04596, 0.01404, 0.12), (-0.0325, 0.003708, 0.12), (-0.01682, -0.002785, 0.12), (-1.194e-17, -0.005, 0.12), (0.01682, -0.002785, 0.12), (0.0325, 0.003708, 0.12), (0.04596, 0.01404, 0.12), (0.05629, 0.0275, 0.12), (0.06279, 0.04318, 0.12)], [], [(0, 1, 7, 6), (1, 2, 8, 7), (2, 3, 9, 8), (3, 4, 10, 9), (4, 5, 11, 10), (5, 0, 6, 11), (6, 7, 13, 12), (7, 8, 14, 13), (8, 9, 15, 14), (9, 10, 16, 15), (10, 11, 17, 16), (11, 6, 12, 17), (18, 1, 0), (18, 2, 1), (18, 3, 2), (18, 4, 3), (18, 5, 4), (18, 0, 5), (19, 12, 13), (19, 13, 14), (19, 14, 15), (19, 15, 16), (19, 16, 17), (19, 17, 12), (20, 21, 25, 24), (21, 22, 26, 25), (22, 23, 27, 26), (23, 20, 24, 27), (24, 25, 29, 28), (25, 26, 30, 29), (26, 27, 31, 30), (27, 24, 28, 31), (32, 21, 20), (32, 22, 21), (32, 23, 22), (32, 20, 23), (33, 34, 35), (33, 35, 36), (33, 36, 37), (33, 37, 38), (33, 38, 39), (33, 39, 40), (33, 40, 41), (33, 41, 42), (33, 42, 43), (33, 43, 44), (33, 44, 45), (33, 45, 46), (33, 46, 47), (33, 47, 48), (33, 48, 49), (33, 49, 50), (33, 50, 51), (33, 51, 52), (33, 52, 53), (33, 53, 54), (33, 54, 55), (33, 55, 56), (33, 56, 57), (33, 57, 58), (33, 58, 59), (33, 59, 60), (33, 60, 61), (62, 63, 67, 66), (63, 64, 68, 67), (64, 65, 69, 68), (65, 62, 66, 69), (66, 67, 71, 70), (67, 68, 72, 71), (68, 69, 73, 72), (69, 66, 70, 73), (74, 63, 62), (74, 64, 63), (74, 65, 64), (74, 62, 65), (75, 76, 77), (75, 77, 78), (75, 78, 79), (75, 79, 80), (75, 80, 81), (75, 81, 82), (75, 82, 83), (75, 83, 84), (75, 84, 85), (75, 85, 86), (75, 86, 87), (75, 87, 88), (75, 88, 89), (75, 89, 90), (75, 90, 91), (75, 91, 92), (75, 92, 93), (75, 93, 94), (75, 94, 95), (75, 95, 96), (75, 96, 97), (75, 97, 98), (75, 98, 99), (75, 99, 100), (75, 100, 101), (75, 101, 102), (75, 102, 103), (104, 105, 109, 108), (105, 106, 110, 109), (106, 107, 111, 110), (107, 104, 108, 111), (108, 109, 113, 112), (109, 110, 114, 113), (110, 111, 115, 114), (111, 108, 112, 115), (116, 105, 104), (116, 106, 105), (116, 107, 106), (116, 104, 107), (117, 118, 119), (117, 119, 120), (117, 120, 121), (117, 121, 122), (117, 122, 123), (117, 123, 124), (117, 124, 125), (117, 125, 126), (117, 126, 127), (117, 127, 128), (117, 128, 129), (117, 129, 130), (117, 130, 131), (117, 131, 132), (117, 132, 133), (117, 133, 134), (117, 134, 135), (117, 135, 136), (117, 136, 137), (117, 137, 138), (117, 138, 139), (117, 139, 140), (117, 140, 141), (117, 141, 142), (117, 142, 143), (117, 143, 144), (117, 144, 145), (146, 147, 151, 150), (147, 148, 152, 151), (148, 149, 153, 152), (149, 146, 150, 153), (150, 151, 155, 154), (151, 152, 156, 155), (152, 153, 157, 156), (153, 150, 154, 157), (158, 147, 146), (158, 148, 147), (158, 149, 148), (158, 146, 149), (159, 160, 161), (159, 161, 162), (159, 162, 163), (159, 163, 164), (159, 164, 165), (159, 165, 166), (159, 166, 167), (159, 167, 168), (159, 168, 169), (159, 169, 170), (159, 170, 171), (159, 171, 172), (159, 172, 173), (159, 173, 174), (159, 174, 175), (159, 175, 176), (159, 176, 177), (159, 177, 178), (159, 178, 179), (159, 179, 180), (159, 180, 181), (159, 181, 182), (159, 182, 183), (159, 183, 184), (159, 184, 185), (159, 185, 186), (159, 186, 187), (188, 189, 193, 192), (189, 190, 194, 193), (190, 191, 195, 194), (191, 188, 192, 195), (192, 193, 197, 196), (193, 194, 198, 197), (194, 195, 199, 198), (195, 192, 196, 199), (200, 189, 188), (200, 190, 189), (200, 191, 190), (200, 188, 191), (201, 202, 207, 206), (202, 203, 208, 207), (203, 204, 209, 208), (204, 205, 210, 209), (206, 207, 212, 211), (207, 208, 213, 212), (208, 209, 214, 213), (209, 210, 215, 214), (211, 212, 217, 216), (212, 213, 218, 217), (213, 214, 219, 218), (214, 215, 220, 219), (216, 217, 222, 221), (217, 218, 223, 222), (218, 219, 224, 223), (219, 220, 225, 224), (221, 222, 227, 226), (222, 223, 228, 227), (223, 224, 229, 228), (224, 225, 230, 229), (231, 232, 237, 236), (232, 233, 238, 237), (233, 234, 239, 238), (234, 235, 240, 239), (236, 237, 242, 241), (237, 238, 243, 242), (238, 239, 244, 243), (239, 240, 245, 244), (241, 242, 247, 246), (242, 243, 248, 247), (243, 244, 249, 248), (244, 245, 250, 249), (246, 247, 252, 251), (247, 248, 253, 252), (248, 249, 254, 253), (249, 250, 255, 254), (251, 252, 257, 256), (252, 253, 258, 257), (253, 254, 259, 258), (254, 255, 260, 259), (261, 262, 267, 266), (262, 263, 268, 267), (263, 264, 269, 268), (264, 265, 270, 269), (266, 267, 272, 271), (267, 268, 273, 272), (268, 269, 274, 273), (269, 270, 275, 274), (271, 272, 277, 276), (272, 273, 278, 277), (273, 274, 279, 278), (274, 275, 280, 279), (276, 277, 282, 281), (277, 278, 283, 282), (278, 279, 284, 283), (279, 280, 285, 284), (281, 282, 287, 286), (282, 283, 288, 287), (283, 284, 289, 288), (284, 285, 290, 289), (291, 292, 297, 296), (292, 293, 298, 297), (293, 294, 299, 298), (294, 295, 300, 299), (296, 297, 302, 301), (297, 298, 303, 302), (298, 299, 304, 303), (299, 300, 305, 304), (301, 302, 307, 306), (302, 303, 308, 307), (303, 304, 309, 308), (304, 305, 310, 309), (306, 307, 312, 311), (307, 308, 313, 312), (308, 309, 314, 313), (309, 310, 315, 314), (311, 312, 317, 316), (312, 313, 318, 317), (313, 314, 319, 318), (314, 315, 320, 319), (321, 322, 327, 326), (322, 323, 328, 327), (323, 324, 329, 328), (324, 325, 330, 329), (326, 327, 332, 331), (327, 328, 333, 332), (328, 329, 334, 333), (329, 330, 335, 334), (331, 332, 337, 336), (332, 333, 338, 337), (333, 334, 339, 338), (334, 335, 340, 339), (336, 337, 342, 341), (337, 338, 343, 342), (338, 339, 344, 343), (339, 340, 345, 344), (341, 342, 347, 346), (342, 343, 348, 347), (343, 344, 349, 348), (344, 345, 350, 349), (351, 352, 357, 356), (352, 353, 358, 357), (353, 354, 359, 358), (354, 355, 360, 359), (356, 357, 362, 361), (357, 358, 363, 362), (358, 359, 364, 363), (359, 360, 365, 364), (361, 362, 367, 366), (362, 363, 368, 367), (363, 364, 369, 368), (364, 365, 370, 369), (366, 367, 372, 371), (367, 368, 373, 372), (368, 369, 374, 373), (369, 370, 375, 374), (371, 372, 377, 376), (372, 373, 378, 377), (373, 374, 379, 378), (374, 375, 380, 379), (381, 382, 387, 386), (382, 383, 388, 387), (383, 384, 389, 388), (384, 385, 390, 389), (386, 387, 392, 391), (387, 388, 393, 392), (388, 389, 394, 393), (389, 390, 395, 394), (391, 392, 397, 396), (392, 393, 398, 397), (393, 394, 399, 398), (394, 395, 400, 399), (396, 397, 402, 401), (397, 398, 403, 402), (398, 399, 404, 403), (399, 400, 405, 404), (401, 402, 407, 406), (402, 403, 408, 407), (403, 404, 409, 408), (404, 405, 410, 409), (411, 412, 417, 416), (412, 413, 418, 417), (413, 414, 419, 418), (414, 415, 420, 419), (416, 417, 422, 421), (417, 418, 423, 422), (418, 419, 424, 423), (419, 420, 425, 424), (421, 422, 427, 426), (422, 423, 428, 427), (423, 424, 429, 428), (424, 425, 430, 429), (426, 427, 432, 431), (427, 428, 433, 432), (428, 429, 434, 433), (429, 430, 435, 434), (431, 432, 437, 436), (432, 433, 438, 437), (433, 434, 439, 438), (434, 435, 440, 439), (441, 442, 447, 446), (442, 443, 448, 447), (443, 444, 449, 448), (444, 445, 450, 449), (446, 447, 452, 451), (447, 448, 453, 452), (448, 449, 454, 453), (449, 450, 455, 454), (451, 452, 457, 456), (452, 453, 458, 457), (453, 454, 459, 458), (454, 455, 460, 459), (456, 457, 462, 461), (457, 458, 463, 462), (458, 459, 464, 463), (459, 460, 465, 464), (461, 462, 467, 466), (462, 463, 468, 467), (463, 464, 469, 468), (464, 465, 470, 469), (471, 472, 477, 476), (472, 473, 478, 477), (473, 474, 479, 478), (474, 475, 480, 479), (476, 477, 482, 481), (477, 478, 483, 482), (478, 479, 484, 483), (479, 480, 485, 484), (481, 482, 487, 486), (482, 483, 488, 487), (483, 484, 489, 488), (484, 485, 490, 489), (486, 487, 492, 491), (487, 488, 493, 492), (488, 489, 494, 493), (489, 490, 495, 494), (491, 492, 497, 496), (492, 493, 498, 497), (493, 494, 499, 498), (494, 495, 500, 499), (501, 502, 507, 506), (502, 503, 508, 507), (503, 504, 509, 508), (504, 505, 510, 509), (506, 507, 512, 511), (507, 508, 513, 512), (508, 509, 514, 513), (509, 510, 515, 514), (511, 512, 517, 516), (512, 513, 518, 517), (513, 514, 519, 518), (514, 515, 520, 519), (516, 517, 522, 521), (517, 518, 523, 522), (518, 519, 524, 523), (519, 520, 525, 524), (521, 522, 527, 526), (522, 523, 528, 527), (523, 524, 529, 528), (524, 525, 530, 529), (531, 532, 537, 536), (532, 533, 538, 537), (533, 534, 539, 538), (534, 535, 540, 539), (536, 537, 542, 541), (537, 538, 543, 542), (538, 539, 544, 543), (539, 540, 545, 544), (541, 542, 547, 546), (542, 543, 548, 547), (543, 544, 549, 548), (544, 545, 550, 549), (546, 547, 552, 551), (547, 548, 553, 552), (548, 549, 554, 553), (549, 550, 555, 554), (551, 552, 557, 556), (552, 553, 558, 557), (553, 554, 559, 558), (554, 555, 560, 559), (561, 562, 567, 566), (562, 563, 568, 567), (563, 564, 569, 568), (564, 565, 570, 569), (566, 567, 572, 571), (567, 568, 573, 572), (568, 569, 574, 573), (569, 570, 575, 574), (571, 572, 577, 576), (572, 573, 578, 577), (573, 574, 579, 578), (574, 575, 580, 579), (576, 577, 582, 581), (577, 578, 583, 582), (578, 579, 584, 583), (579, 580, 585, 584), (581, 582, 587, 586), (582, 583, 588, 587), (583, 584, 589, 588), (584, 585, 590, 589), (591, 592, 597, 596), (592, 593, 598, 597), (593, 594, 599, 598), (594, 595, 600, 599), (596, 597, 602, 601), (597, 598, 603, 602), (598, 599, 604, 603), (599, 600, 605, 604), (601, 602, 607, 606), (602, 603, 608, 607), (603, 604, 609, 608), (604, 605, 610, 609), (606, 607, 612, 611), (607, 608, 613, 612), (608, 609, 614, 613), (609, 610, 615, 614), (611, 612, 617, 616), (612, 613, 618, 617), (613, 614, 619, 618), (614, 615, 620, 619), (621, 622, 627, 626), (622, 623, 628, 627), (623, 624, 629, 628), (624, 625, 630, 629), (626, 627, 632, 631), (627, 628, 633, 632), (628, 629, 634, 633), (629, 630, 635, 634), (631, 632, 637, 636), (632, 633, 638, 637), (633, 634, 639, 638), (634, 635, 640, 639), (636, 637, 642, 641), (637, 638, 643, 642), (638, 639, 644, 643), (639, 640, 645, 644), (641, 642, 647, 646), (642, 643, 648, 647), (643, 644, 649, 648), (644, 645, 650, 649), (651, 652, 657, 656), (652, 653, 658, 657), (653, 654, 659, 658), (654, 655, 660, 659), (656, 657, 662, 661), (657, 658, 663, 662), (658, 659, 664, 663), (659, 660, 665, 664), (661, 662, 667, 666), (662, 663, 668, 667), (663, 664, 669, 668), (664, 665, 670, 669), (666, 667, 672, 671), (667, 668, 673, 672), (668, 669, 674, 673), (669, 670, 675, 674), (671, 672, 677, 676), (672, 673, 678, 677), (673, 674, 679, 678), (674, 675, 680, 679), (681, 682, 687, 686), (682, 683, 688, 687), (683, 684, 689, 688), (684, 685, 690, 689), (686, 687, 692, 691), (687, 688, 693, 692), (688, 689, 694, 693), (689, 690, 695, 694), (691, 692, 697, 696), (692, 693, 698, 697), (693, 694, 699, 698), (694, 695, 700, 699), (696, 697, 702, 701), (697, 698, 703, 702), (698, 699, 704, 703), (699, 700, 705, 704), (701, 702, 707, 706), (702, 703, 708, 707), (703, 704, 709, 708), (704, 705, 710, 709), (711, 712, 717, 716), (712, 713, 718, 717), (713, 714, 719, 718), (714, 715, 720, 719), (716, 717, 722, 721), (717, 718, 723, 722), (718, 719, 724, 723), (719, 720, 725, 724), (721, 722, 727, 726), (722, 723, 728, 727), (723, 724, 729, 728), (724, 725, 730, 729), (726, 727, 732, 731), (727, 728, 733, 732), (728, 729, 734, 733), (729, 730, 735, 734), (731, 732, 737, 736), (732, 733, 738, 737), (733, 734, 739, 738), (734, 735, 740, 739), (741, 742, 747, 746), (742, 743, 748, 747), (743, 744, 749, 748), (744, 745, 750, 749), (746, 747, 752, 751), (747, 748, 753, 752), (748, 749, 754, 753), (749, 750, 755, 754), (751, 752, 757, 756), (752, 753, 758, 757), (753, 754, 759, 758), (754, 755, 760, 759), (756, 757, 762, 761), (757, 758, 763, 762), (758, 759, 764, 763), (759, 760, 765, 764), (761, 762, 767, 766), (762, 763, 768, 767), (763, 764, 769, 768), (764, 765, 770, 769), (771, 772, 777, 776), (772, 773, 778, 777), (773, 774, 779, 778), (774, 775, 780, 779), (776, 777, 782, 781), (777, 778, 783, 782), (778, 779, 784, 783), (779, 780, 785, 784), (781, 782, 787, 786), (782, 783, 788, 787), (783, 784, 789, 788), (784, 785, 790, 789), (786, 787, 792, 791), (787, 788, 793, 792), (788, 789, 794, 793), (789, 790, 795, 794), (791, 792, 797, 796), (792, 793, 798, 797), (793, 794, 799, 798), (794, 795, 800, 799), (801, 802, 807, 806), (802, 803, 808, 807), (803, 804, 809, 808), (804, 805, 810, 809), (806, 807, 812, 811), (807, 808, 813, 812), (808, 809, 814, 813), (809, 810, 815, 814), (811, 812, 817, 816), (812, 813, 818, 817), (813, 814, 819, 818), (814, 815, 820, 819), (816, 817, 822, 821), (817, 818, 823, 822), (818, 819, 824, 823), (819, 820, 825, 824), (821, 822, 827, 826), (822, 823, 828, 827), (823, 824, 829, 828), (824, 825, 830, 829), (831, 832, 837, 836), (832, 833, 838, 837), (833, 834, 839, 838), (834, 835, 840, 839), (836, 837, 842, 841), (837, 838, 843, 842), (838, 839, 844, 843), (839, 840, 845, 844), (841, 842, 847, 846), (842, 843, 848, 847), (843, 844, 849, 848), (844, 845, 850, 849), (846, 847, 852, 851), (847, 848, 853, 852), (848, 849, 854, 853), (849, 850, 855, 854), (851, 852, 857, 856), (852, 853, 858, 857), (853, 854, 859, 858), (854, 855, 860, 859), (861, 862, 867, 866), (862, 863, 868, 867), (863, 864, 869, 868), (864, 865, 870, 869), (866, 867, 872, 871), (867, 868, 873, 872), (868, 869, 874, 873), (869, 870, 875, 874), (871, 872, 877, 876), (872, 873, 878, 877), (873, 874, 879, 878), (874, 875, 880, 879), (876, 877, 882, 881), (877, 878, 883, 882), (878, 879, 884, 883), (879, 880, 885, 884), (881, 882, 887, 886), (882, 883, 888, 887), (883, 884, 889, 888), (884, 885, 890, 889), (891, 892, 897, 896), (892, 893, 898, 897), (893, 894, 899, 898), (894, 895, 900, 899), (896, 897, 902, 901), (897, 898, 903, 902), (898, 899, 904, 903), (899, 900, 905, 904), (901, 902, 907, 906), (902, 903, 908, 907), (903, 904, 909, 908), (904, 905, 910, 909), (906, 907, 912, 911), (907, 908, 913, 912), (908, 909, 914, 913), (909, 910, 915, 914), (911, 912, 917, 916), (912, 913, 918, 917), (913, 914, 919, 918), (914, 915, 920, 919), (921, 922, 927, 926), (922, 923, 928, 927), (923, 924, 929, 928), (924, 925, 930, 929), (926, 927, 932, 931), (927, 928, 933, 932), (928, 929, 934, 933), (929, 930, 935, 934), (931, 932, 937, 936), (932, 933, 938, 937), (933, 934, 939, 938), (934, 935, 940, 939), (936, 937, 942, 941), (937, 938, 943, 942), (938, 939, 944, 943), (939, 940, 945, 944), (941, 942, 947, 946), (942, 943, 948, 947), (943, 944, 949, 948), (944, 945, 950, 949), (951, 952, 957, 956), (952, 953, 958, 957), (953, 954, 959, 958), (954, 955, 960, 959), (956, 957, 962, 961), (957, 958, 963, 962), (958, 959, 964, 963), (959, 960, 965, 964), (961, 962, 967, 966), (962, 963, 968, 967), (963, 964, 969, 968), (964, 965, 970, 969), (966, 967, 972, 971), (967, 968, 973, 972), (968, 969, 974, 973), (969, 970, 975, 974), (971, 972, 977, 976), (972, 973, 978, 977), (973, 974, 979, 978), (974, 975, 980, 979), (981, 982, 987, 986), (982, 983, 988, 987), (983, 984, 989, 988), (984, 985, 990, 989), (986, 987, 992, 991), (987, 988, 993, 992), (988, 989, 994, 993), (989, 990, 995, 994), (991, 992, 997, 996), (992, 993, 998, 997), (993, 994, 999, 998), (994, 995, 1000, 999), (996, 997, 1002, 1001), (997, 998, 1003, 1002), (998, 999, 1004, 1003), (999, 1000, 1005, 1004), (1001, 1002, 1007, 1006), (1002, 1003, 1008, 1007), (1003, 1004, 1009, 1008), (1004, 1005, 1010, 1009), (1011, 1012, 1017, 1016), (1012, 1013, 1018, 1017), (1013, 1014, 1019, 1018), (1014, 1015, 1020, 1019), (1016, 1017, 1022, 1021), (1017, 1018, 1023, 1022), (1018, 1019, 1024, 1023), (1019, 1020, 1025, 1024), (1021, 1022, 1027, 1026), (1022, 1023, 1028, 1027), (1023, 1024, 1029, 1028), (1024, 1025, 1030, 1029), (1026, 1027, 1032, 1031), (1027, 1028, 1033, 1032), (1028, 1029, 1034, 1033), (1029, 1030, 1035, 1034), (1031, 1032, 1037, 1036), (1032, 1033, 1038, 1037), (1033, 1034, 1039, 1038), (1034, 1035, 1040, 1039), (1041, 1042, 1047, 1046), (1042, 1043, 1048, 1047), (1043, 1044, 1049, 1048), (1044, 1045, 1050, 1049), (1046, 1047, 1052, 1051), (1047, 1048, 1053, 1052), (1048, 1049, 1054, 1053), (1049, 1050, 1055, 1054), (1051, 1052, 1057, 1056), (1052, 1053, 1058, 1057), (1053, 1054, 1059, 1058), (1054, 1055, 1060, 1059), (1056, 1057, 1062, 1061), (1057, 1058, 1063, 1062), (1058, 1059, 1064, 1063), (1059, 1060, 1065, 1064), (1061, 1062, 1067, 1066), (1062, 1063, 1068, 1067), (1063, 1064, 1069, 1068), (1064, 1065, 1070, 1069), (1071, 1072, 1077, 1076), (1072, 1073, 1078, 1077), (1073, 1074, 1079, 1078), (1074, 1075, 1080, 1079), (1076, 1077, 1082, 1081), (1077, 1078, 1083, 1082), (1078, 1079, 1084, 1083), (1079, 1080, 1085, 1084), (1081, 1082, 1087, 1086), (1082, 1083, 1088, 1087), (1083, 1084, 1089, 1088), (1084, 1085, 1090, 1089), (1086, 1087, 1092, 1091), (1087, 1088, 1093, 1092), (1088, 1089, 1094, 1093), (1089, 1090, 1095, 1094), (1091, 1092, 1097, 1096), (1092, 1093, 1098, 1097), (1093, 1094, 1099, 1098), (1094, 1095, 1100, 1099), (1101, 1102, 1103), (1101, 1103, 1104), (1101, 1104, 1105), (1101, 1105, 1106), (1101, 1106, 1107), (1101, 1107, 1108), (1101, 1108, 1109), (1101, 1109, 1110), (1101, 1110, 1111), (1101, 1111, 1112), (1101, 1112, 1113), (1101, 1113, 1114), (1101, 1114, 1115), (1101, 1115, 1116), (1101, 1116, 1117), (1101, 1117, 1118), (1101, 1118, 1119), (1101, 1119, 1120), (1101, 1120, 1121), (1101, 1121, 1122), (1101, 1122, 1123), (1101, 1123, 1124), (1101, 1124, 1125), (1101, 1125, 1102)])
me_flora_water_lily_mesh.polygons.foreach_set('use_smooth', [True] * 816)
me_flora_water_lily_mesh.polygons.foreach_set('material_index', [0, 0, 0, 0, 0, 0, 0, 0, 0, 0, 0, 0, 0, 0, 0, 0, 0, 0, 0, 0, 0, 0, 0, 0, 0, 0, 0, 0, 0, 0, 0, 0, 0, 0, 0, 0, 0, 0, 0, 0, 0, 0, 0, 0, 0, 0, 0, 0, 0, 0, 0, 0, 0, 0, 0, 0, 0, 0, 0, 0, 0, 0, 0, 0, 0, 0, 0, 0, 0, 0, 0, 0, 0, 0, 0, 0, 0, 0, 0, 0, 0, 0, 0, 0, 0, 0, 0, 0, 0, 0, 0, 0, 0, 0, 0, 0, 0, 0, 0, 0, 0, 0, 0, 0, 0, 0, 0, 0, 0, 0, 0, 0, 0, 0, 0, 0, 0, 0, 0, 0, 0, 0, 0, 0, 0, 0, 0, 0, 0, 0, 0, 0, 0, 0, 0, 0, 0, 0, 0, 0, 0, 0, 0, 0, 0, 0, 0, 0, 0, 0, 0, 0, 0, 0, 0, 0, 0, 0, 0, 0, 0, 0, 0, 0, 0, 0, 0, 0, 0, 0, 0, 0, 0, 0, 0, 0, 0, 0, 0, 0, 0, 0, 0, 0, 0, 0, 0, 0, 0, 0, 0, 0, 0, 0, 0, 0, 0, 0, 0, 0, 0, 0, 0, 0, 0, 0, 0, 0, 0, 0, 0, 0, 0, 0, 0, 0, 0, 0, 0, 0, 0, 0, 0, 0, 0, 0, 0, 0, 0, 0, 0, 0, 0, 0, 0, 0, 0, 0, 0, 0, 0, 0, 0, 0, 0, 0, 0, 0, 0, 0, 0, 0, 0, 0, 0, 0, 0, 0, 0, 0, 0, 0, 0, 0, 0, 0, 0, 0, 0, 0, 0, 0, 1, 1, 1, 1, 1, 1, 1, 1, 1, 1, 1, 1, 1, 1, 1, 1, 1, 1, 1, 1, 1, 1, 1, 1, 1, 1, 1, 1, 1, 1, 1, 1, 1, 1, 1, 1, 1, 1, 1, 1, 1, 1, 1, 1, 1, 1, 1, 1, 1, 1, 1, 1, 1, 1, 1, 1, 1, 1, 1, 1, 1, 1, 1, 1, 1, 1, 1, 1, 1, 1, 1, 1, 1, 1, 1, 1, 1, 1, 1, 1, 1, 1, 1, 1, 1, 1, 1, 1, 1, 1, 1, 1, 1, 1, 1, 1, 1, 1, 1, 1, 1, 1, 1, 1, 1, 1, 1, 1, 1, 1, 1, 1, 1, 1, 1, 1, 1, 1, 1, 1, 1, 1, 1, 1, 1, 1, 1, 1, 1, 1, 1, 1, 1, 1, 1, 1, 1, 1, 1, 1, 1, 1, 1, 1, 1, 1, 1, 1, 1, 1, 1, 1, 1, 1, 1, 1, 1, 1, 1, 1, 1, 1, 1, 1, 1, 1, 1, 1, 1, 1, 1, 1, 1, 1, 1, 1, 1, 1, 1, 1, 1, 1, 1, 1, 1, 1, 1, 1, 1, 1, 1, 1, 1, 1, 1, 1, 1, 1, 1, 1, 1, 1, 1, 1, 1, 1, 1, 1, 1, 1, 1, 1, 1, 1, 1, 1, 1, 1, 1, 1, 1, 1, 1, 1, 1, 1, 1, 1, 1, 1, 1, 1, 1, 1, 1, 1, 1, 1, 1, 1, 1, 1, 1, 1, 1, 1, 1, 1, 1, 1, 1, 1, 1, 1, 1, 1, 1, 1, 1, 1, 1, 1, 1, 1, 1, 1, 1, 1, 1, 1, 1, 1, 1, 1, 1, 1, 1, 1, 1, 1, 1, 1, 1, 1, 1, 1, 1, 1, 1, 1, 1, 1, 1, 1, 1, 1, 1, 1, 1, 1, 1, 1, 1, 1, 1, 1, 1, 1, 1, 1, 1, 1, 1, 1, 1, 1, 1, 1, 1, 1, 1, 1, 1, 1, 1, 1, 1, 1, 1, 1, 1, 1, 1, 1, 1, 1, 1, 1, 1, 1, 1, 1, 1, 1, 1, 1, 1, 1, 1, 1, 1, 1, 1, 1, 1, 1, 1, 1, 1, 1, 1, 1, 1, 1, 1, 1, 1, 1, 1, 1, 1, 1, 1, 1, 1, 1, 1, 1, 1, 1, 1, 1, 1, 1, 1, 1, 1, 1, 1, 1, 1, 1, 1, 1, 1, 1, 1, 1, 1, 1, 1, 1, 1, 1, 1, 1, 1, 1, 1, 1, 1, 1, 1, 1, 1, 1, 1, 1, 1, 1, 1, 1, 1, 1, 1, 1, 1, 1, 1, 1, 1, 1, 1, 1, 1, 1, 1, 1, 1, 1, 1, 1, 1, 1, 1, 1, 1, 1, 1, 1, 1, 1, 1, 1, 1, 1, 1, 1, 1, 1, 1, 1, 1, 1, 1, 1, 1, 1, 1, 1, 1, 1, 1, 1, 1, 1, 1, 1, 1, 1, 1, 1, 1, 1, 1, 1, 1, 1, 1, 1, 1, 1, 1, 1, 1, 1, 1, 1, 1, 1, 1, 1, 1, 1, 1, 1, 1, 1, 1, 1, 1, 1, 1, 1, 1, 1, 1, 1, 1, 1, 2, 2, 2, 2, 2, 2, 2, 2, 2, 2, 2, 2, 2, 2, 2, 2, 2, 2, 2, 2, 2, 2, 2, 2])
me_flora_water_lily_mesh.materials.append(mat_m_lily_pad_scan)
me_flora_water_lily_mesh.materials.append(mat_m_lily_petal_sss)
me_flora_water_lily_mesh.materials.append(mat_m_lily_stamen)
me_flora_water_lily_mesh.update()

# ---- objects
ob_flora_water_lily = bpy.data.objects.new('Flora_Water_Lily', me_flora_water_lily_mesh)

# ---- transforms, parenting, visibility, modifiers, constraints
ob_flora_water_lily.location = (0.0, 0.0, 0.0)

# ---- collection membership
scene.collection.objects.link(ob_flora_water_lily)

# ---- scene / render settings (as saved in the file)
scene.frame_start = 1; scene.frame_end = 250; scene.frame_set(1)
scene.render.engine = 'BLENDER_EEVEE_NEXT'
scene.render.bake_bias = 0.0
scene.render.bake_samples = 0
scene.render.compositor_device = 'GPU'
scene.eevee.use_volume_custom_range = False
scene.eevee.fast_gi_thickness_near = 0.1
scene.eevee.fast_gi_thickness_far = 0.0
scene.eevee.ray_tracing_options.screen_trace_thickness = 0.1
bpy.context.view_layer.update()

# ---- added for rendering (the .blend has no active camera and no usable light): camera, sun
cam_auto = bpy.data.cameras.new('AutoCamera')
cam_auto.lens = 50.0
cam_auto.sensor_width = 36.0
cam_auto.clip_end = 1000.0
ob_auto_camera = bpy.data.objects.new('AutoCamera', cam_auto)
scene.collection.objects.link(ob_auto_camera)
ob_auto_camera.location = (2.54667, -3.07382, 1.83174)
ob_auto_camera.rotation_euler = (1.09748, -7.21219e-08, 0.694738)
scene.camera = ob_auto_camera
light_auto_sun = bpy.data.lights.new('AutoSun', 'SUN')
light_auto_sun.energy = 3.0
light_auto_sun.angle = 0.0523599
ob_auto_sun = bpy.data.objects.new('AutoSun', light_auto_sun)
scene.collection.objects.link(ob_auto_sun)
ob_auto_sun.rotation_euler = (0.872665, 0.174533, 0.523599)
bpy.context.view_layer.update()
